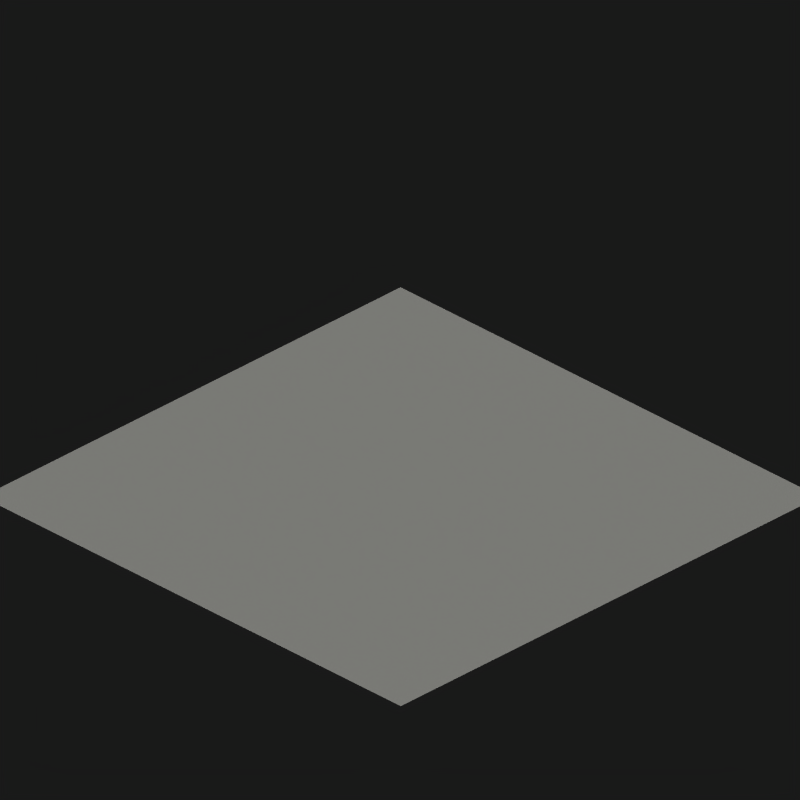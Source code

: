 # Source: snowtiles-BLENDER_v263a.blend  (saved by Blender 2.63.0; exported with 4.5.12 LTS)
import bpy
from mathutils import Matrix  # noqa: F401  (used for matrix-valued properties, if any)

bpy.ops.wm.read_factory_settings(use_empty=True)
scene = bpy.context.scene
scene.name = 'Scene'

# ---- collections
col_collection_1 = bpy.data.collections.new('Collection 1'); scene.collection.children.link(col_collection_1)
col_collection_2 = bpy.data.collections.new('Collection 2'); scene.collection.children.link(col_collection_2)
col_collection_3 = bpy.data.collections.new('Collection 3'); scene.collection.children.link(col_collection_3)
col_collection_3.hide_render = True
col_collection_3.hide_viewport = True
col_collection_4 = bpy.data.collections.new('Collection 4'); scene.collection.children.link(col_collection_4)
col_collection_4.hide_render = True
col_collection_4.hide_viewport = True
col_collection_6 = bpy.data.collections.new('Collection 6'); scene.collection.children.link(col_collection_6)
col_collection_6.hide_render = True
col_collection_6.hide_viewport = True
col_collection_7 = bpy.data.collections.new('Collection 7'); scene.collection.children.link(col_collection_7)
col_collection_7.hide_render = True
col_collection_7.hide_viewport = True
col_collection_8 = bpy.data.collections.new('Collection 8'); scene.collection.children.link(col_collection_8)
col_collection_8.hide_render = True
col_collection_8.hide_viewport = True
col_collection_10 = bpy.data.collections.new('Collection 10'); scene.collection.children.link(col_collection_10)
col_collection_10.hide_render = True
col_collection_10.hide_viewport = True
col_collection_11 = bpy.data.collections.new('Collection 11'); scene.collection.children.link(col_collection_11)
col_collection_11.hide_render = True
col_collection_11.hide_viewport = True
col_collection_12 = bpy.data.collections.new('Collection 12'); scene.collection.children.link(col_collection_12)
col_collection_12.hide_render = True
col_collection_12.hide_viewport = True
col_collection_13 = bpy.data.collections.new('Collection 13'); scene.collection.children.link(col_collection_13)
col_collection_13.hide_render = True
col_collection_13.hide_viewport = True
col_collection_14 = bpy.data.collections.new('Collection 14'); scene.collection.children.link(col_collection_14)
col_collection_14.hide_render = True
col_collection_14.hide_viewport = True
col_collection_15 = bpy.data.collections.new('Collection 15'); scene.collection.children.link(col_collection_15)
col_collection_15.hide_render = True
col_collection_15.hide_viewport = True
col_collection_16 = bpy.data.collections.new('Collection 16'); scene.collection.children.link(col_collection_16)
col_collection_16.hide_render = True
col_collection_16.hide_viewport = True
col_collection_17 = bpy.data.collections.new('Collection 17'); scene.collection.children.link(col_collection_17)
col_collection_17.hide_render = True
col_collection_17.hide_viewport = True
col_collection_20 = bpy.data.collections.new('Collection 20'); scene.collection.children.link(col_collection_20)
col_collection_20.hide_render = True
col_collection_20.hide_viewport = True

# ---- materials (node trees are filled in below, after node groups)
mat_snow = bpy.data.materials.new('snow')
mat_snow.alpha_threshold = 0.0
mat_snow.preview_render_type = 'FLAT'
mat_snow.diffuse_color = (1.0, 1.0, 1.0, 1.0)
mat_snow.roughness = 0.5
mat_snow.line_color = (0.0, 0.0, 0.0, 1.0)
mat_deepwater = bpy.data.materials.new('deepwater')
mat_deepwater.alpha_threshold = 0.0
mat_deepwater.preview_render_type = 'FLAT'
mat_deepwater.diffuse_color = (0.16, 0.36, 0.5, 1.0)
mat_deepwater.roughness = 0.5
mat_deepwater.specular_intensity = 1.0
mat_deepwater.line_color = (0.0, 0.0, 0.0, 1.0)
mat_sandtras2 = bpy.data.materials.new('sandtras2')
mat_sandtras2.alpha_threshold = 0.0
mat_sandtras2.diffuse_color = (0.847, 0.788, 0.655, 1.0)
mat_sandtras2.roughness = 0.5
mat_sandtras2.line_color = (0.0, 0.0, 0.0, 1.0)
mat_grass_001 = bpy.data.materials.new('Grass.001')
mat_grass_001.alpha_threshold = 0.0
mat_grass_001.preview_render_type = 'HAIR'
mat_grass_001.diffuse_color = (0.1105, 0.2575, 0.1449, 1.0)
mat_grass_001.roughness = 0.5
mat_sandtrans = bpy.data.materials.new('sandtrans')
mat_sandtrans.alpha_threshold = 0.0
mat_sandtrans.diffuse_color = (0.847, 0.788, 0.655, 1.0)
mat_sandtrans.roughness = 0.5
mat_sandtrans.line_color = (0.0, 0.0, 0.0, 1.0)
mat_sandtrans3 = bpy.data.materials.new('sandtrans3')
mat_sandtrans3.alpha_threshold = 0.0
mat_sandtrans3.preview_render_type = 'FLAT'
mat_sandtrans3.diffuse_color = (0.847, 0.788, 0.655, 1.0)
mat_sandtrans3.roughness = 0.5
mat_sandtrans3.line_color = (0.0, 0.0, 0.0, 1.0)
mat_mud = bpy.data.materials.new('Mud')
mat_mud.alpha_threshold = 0.0
mat_mud.diffuse_color = (0.444, 0.2953, 0.2221, 1.0)
mat_mud.roughness = 0.5
mat_mud.specular_intensity = 0.0
mat_mud.line_color = (0.0, 0.0, 0.0, 1.0)
mat_shallowwater = bpy.data.materials.new('shallowwater')
mat_shallowwater.alpha_threshold = 0.0
mat_shallowwater.preview_render_type = 'FLAT'
mat_shallowwater.diffuse_color = (0.3, 0.5, 0.6, 1.0)
mat_shallowwater.roughness = 0.5
mat_shallowwater.line_color = (0.0, 0.0, 0.0, 1.0)
mat_shallowwatertrans = bpy.data.materials.new('shallowwaterTrans')
mat_shallowwatertrans.alpha_threshold = 0.0
mat_shallowwatertrans.preview_render_type = 'FLAT'
mat_shallowwatertrans.diffuse_color = (0.3, 0.5, 0.6, 1.0)
mat_shallowwatertrans.roughness = 0.5
mat_shallowwatertrans.line_color = (0.0, 0.0, 0.0, 1.0)
mat_shallowwatertrans_005 = bpy.data.materials.new('shallowwaterTrans.005')
mat_shallowwatertrans_005.alpha_threshold = 0.0
mat_shallowwatertrans_005.preview_render_type = 'FLAT'
mat_shallowwatertrans_005.diffuse_color = (0.3, 0.5, 0.6, 1.0)
mat_shallowwatertrans_005.roughness = 0.5
mat_shallowwatertrans_005.line_color = (0.0, 0.0, 0.0, 1.0)
mat_shallowwatertrans_004 = bpy.data.materials.new('shallowwaterTrans.004')
mat_shallowwatertrans_004.alpha_threshold = 0.0
mat_shallowwatertrans_004.preview_render_type = 'FLAT'
mat_shallowwatertrans_004.diffuse_color = (0.3, 0.5, 0.6, 1.0)
mat_shallowwatertrans_004.roughness = 0.5
mat_shallowwatertrans_004.line_color = (0.0, 0.0, 0.0, 1.0)
mat_snow_001 = bpy.data.materials.new('snow.001')
mat_snow_001.alpha_threshold = 0.0
mat_snow_001.diffuse_color = (1.0, 1.0, 1.0, 1.0)
mat_snow_001.roughness = 0.5
mat_snow_001.line_color = (0.0, 0.0, 0.0, 1.0)
mat_snow_shallow1 = bpy.data.materials.new('snow-shallow1')
mat_snow_shallow1.alpha_threshold = 0.0
mat_snow_shallow1.roughness = 0.5
mat_snow_shallow1.line_color = (0.0, 0.0, 0.0, 1.0)
mat_shallow_out = bpy.data.materials.new('shallow out')
mat_shallow_out.alpha_threshold = 0.0
mat_shallow_out.preview_render_type = 'FLAT'
mat_shallow_out.roughness = 0.5
mat_shallow_out.line_color = (0.0, 0.0, 0.0, 1.0)
mat_shallow_straight = bpy.data.materials.new('shallow straight')
mat_shallow_straight.alpha_threshold = 0.0
mat_shallow_straight.preview_render_type = 'FLAT'
mat_shallow_straight.roughness = 0.5
mat_shallow_straight.line_color = (0.0, 0.0, 0.0, 1.0)
mat_texture_test = bpy.data.materials.new('texture test')
mat_texture_test.alpha_threshold = 0.0
mat_texture_test.preview_render_type = 'FLAT'
mat_texture_test.roughness = 0.5
mat_texture_test.line_color = (0.0, 0.0, 0.0, 1.0)
mat_shallow_in = bpy.data.materials.new('shallow in')
mat_shallow_in.alpha_threshold = 0.0
mat_shallow_in.preview_render_type = 'FLAT'
mat_shallow_in.roughness = 0.5
mat_shallow_in.line_color = (0.0, 0.0, 0.0, 1.0)
mat_shallow_out_001 = bpy.data.materials.new('shallow out.001')
mat_shallow_out_001.alpha_threshold = 0.0
mat_shallow_out_001.preview_render_type = 'FLAT'
mat_shallow_out_001.roughness = 0.5
mat_shallow_out_001.line_color = (0.0, 0.0, 0.0, 1.0)
mat_ice = bpy.data.materials.new('ice')
mat_ice.alpha_threshold = 0.0
mat_ice.diffuse_color = (0.712, 0.8, 0.7794, 1.0)
mat_ice.roughness = 0.5
mat_ice.line_color = (0.0, 0.0, 0.0, 0.661)

# ---- material node trees
mat_sandtras2.use_nodes = True; mat_sandtras2.node_tree.nodes.clear()
_N = mat_sandtras2.node_tree.nodes; _L = mat_sandtras2.node_tree.links
n0 = _N.new('NodeUndefined'); n0.name = 'Output'; n0.location = (578, 174)
n0.inputs[1].default_value = 1.0
n1 = _N.new('ShaderNodeMix'); n1.name = 'Mix'; n1.location = (422, 174)
n1.width = 100
n1.data_type = 'RGBA'
n2 = _N.new('NodeUndefined'); n2.name = 'Material.001'; n2.location = (214, -142)
n2.inputs[0].default_value = (0.444, 0.2953, 0.2221, 1.0)
n2.inputs[1].default_value = (1.0, 1.0, 1.0, 1.0)
n2.inputs[2].default_value = 0.6783
n2.inputs[3].default_value = (0.0, 0.0, 0.0)
n3 = _N.new('NodeUndefined'); n3.name = 'Material'; n3.location = (25, 86)
n3.inputs[0].default_value = (0.847, 0.788, 0.655, 1.0)
n3.inputs[1].default_value = (1.0, 1.0, 1.0, 1.0)
n3.inputs[2].default_value = 0.8
n3.inputs[3].default_value = (0.0, 0.0, 0.0)
n4 = _N.new('NodeUndefined'); n4.name = 'Texture'; n4.location = (25, 431)
n4.inputs[0].default_value = (0.0, 0.0, 0.0)
_L.new(n1.outputs[2], n0.inputs[0])
_L.new(n3.outputs[0], n1.inputs[6])
_L.new(n2.outputs[0], n1.inputs[7])
_L.new(n4.outputs[0], n1.inputs[0])
mat_sandtrans.use_nodes = True; mat_sandtrans.node_tree.nodes.clear()
_N = mat_sandtrans.node_tree.nodes; _L = mat_sandtrans.node_tree.links
n0 = _N.new('NodeUndefined'); n0.name = 'Material'; n0.location = (10, 300)
n0.inputs[0].default_value = (0.847, 0.788, 0.655, 1.0)
n0.inputs[1].default_value = (1.0, 1.0, 1.0, 1.0)
n0.inputs[2].default_value = 0.8
n0.inputs[3].default_value = (0.0, 0.0, 0.0)
n1 = _N.new('NodeUndefined'); n1.name = 'Material.001'; n1.location = (144, -62)
n1.inputs[0].default_value = (0.444, 0.2953, 0.2221, 1.0)
n1.inputs[1].default_value = (1.0, 1.0, 1.0, 1.0)
n1.inputs[2].default_value = 0.6783
n1.inputs[3].default_value = (0.0, 0.0, 0.0)
n2 = _N.new('NodeUndefined'); n2.name = 'Output'; n2.location = (506, 122)
n2.inputs[1].default_value = 1.0
n3 = _N.new('ShaderNodeMix'); n3.name = 'Mix'; n3.location = (338, 109)
n3.width = 100
n3.data_type = 'RGBA'
n4 = _N.new('ShaderNodeMapping'); n4.name = 'Mapping'; n4.location = (204, 488)
n4.inputs[3].default_value = (10.0, 1.0, 1.0)
n5 = _N.new('NodeUndefined'); n5.name = 'Texture'; n5.location = (19, 504)
n5.inputs[0].default_value = (0.0, 0.0, 0.0)
_L.new(n3.outputs[2], n2.inputs[0])
_L.new(n0.outputs[0], n3.inputs[7])
_L.new(n1.outputs[0], n3.inputs[6])
_L.new(n5.outputs[0], n4.inputs[0])
_L.new(n4.outputs[0], n3.inputs[0])
mat_sandtrans3.use_nodes = True; mat_sandtrans3.node_tree.nodes.clear()
_N = mat_sandtrans3.node_tree.nodes; _L = mat_sandtrans3.node_tree.links
n0 = _N.new('NodeUndefined'); n0.name = 'Material.001'; n0.location = (181, -19)
n0.inputs[0].default_value = (0.444, 0.2953, 0.2221, 1.0)
n0.inputs[1].default_value = (1.0, 1.0, 1.0, 1.0)
n0.inputs[2].default_value = 0.6783
n0.inputs[3].default_value = (0.0, 0.0, 0.0)
n1 = _N.new('NodeUndefined'); n1.name = 'Material'; n1.location = (9, 139)
n1.inputs[0].default_value = (0.847, 0.788, 0.655, 1.0)
n1.inputs[1].default_value = (1.0, 1.0, 1.0, 1.0)
n1.inputs[2].default_value = 0.8
n1.inputs[3].default_value = (0.0, 0.0, 0.0)
n2 = _N.new('ShaderNodeMix'); n2.name = 'Mix'; n2.location = (304, 186)
n2.width = 100
n2.data_type = 'RGBA'
n3 = _N.new('NodeUndefined'); n3.name = 'Output'; n3.location = (523, 97)
n3.inputs[1].default_value = 1.0
n4 = _N.new('ShaderNodeMapping'); n4.name = 'Mapping'; n4.location = (10, 431)
n4.inputs[3].default_value = (2.0, 1.0, 1.0)
n5 = _N.new('NodeUndefined'); n5.name = 'Texture'; n5.location = (-146, 424)
n5.inputs[0].default_value = (0.0, 0.0, 0.0)
_L.new(n0.outputs[0], n2.inputs[7])
_L.new(n1.outputs[0], n2.inputs[6])
_L.new(n5.outputs[0], n4.inputs[0])
_L.new(n2.outputs[2], n3.inputs[0])
_L.new(n4.outputs[0], n2.inputs[0])
mat_shallowwatertrans.use_nodes = True; mat_shallowwatertrans.node_tree.nodes.clear()
_N = mat_shallowwatertrans.node_tree.nodes; _L = mat_shallowwatertrans.node_tree.links
n0 = _N.new('NodeUndefined'); n0.name = 'Output'; n0.location = (731, 478)
n0.inputs[1].default_value = 1.0
n1 = _N.new('NodeUndefined'); n1.name = 'Material'; n1.location = (178, 288)
n1.inputs[0].default_value = (0.3, 0.5, 0.6, 1.0)
n1.inputs[1].default_value = (1.0, 1.0, 1.0, 1.0)
n1.inputs[2].default_value = 0.8
n1.inputs[3].default_value = (0.0, 0.0, 0.0)
n2 = _N.new('ShaderNodeMix'); n2.name = 'Mix'; n2.location = (573, 399)
n2.width = 100
n2.data_type = 'RGBA'
n3 = _N.new('NodeUndefined'); n3.name = 'Material.001'; n3.location = (376, 201)
n3.inputs[0].default_value = (0.16, 0.36, 0.5, 1.0)
n3.inputs[1].default_value = (1.0, 1.0, 1.0, 1.0)
n3.inputs[2].default_value = 0.8
n3.inputs[3].default_value = (0.0, 0.0, 0.0)
n4 = _N.new('NodeUndefined'); n4.name = 'Texture'; n4.location = (157, 634)
n4.inputs[0].default_value = (0.0, 0.0, 0.0)
_L.new(n1.outputs[0], n2.inputs[6])
_L.new(n3.outputs[0], n2.inputs[7])
_L.new(n2.outputs[2], n0.inputs[0])
_L.new(n4.outputs[0], n2.inputs[0])
mat_shallowwatertrans_005.use_nodes = True; mat_shallowwatertrans_005.node_tree.nodes.clear()
_N = mat_shallowwatertrans_005.node_tree.nodes; _L = mat_shallowwatertrans_005.node_tree.links
n0 = _N.new('ShaderNodeMix'); n0.name = 'Mix'; n0.location = (573, 399)
n0.width = 100
n0.data_type = 'RGBA'
n1 = _N.new('NodeUndefined'); n1.name = 'Texture'; n1.location = (157, 634)
n1.inputs[0].default_value = (0.0, 0.0, 0.0)
n2 = _N.new('NodeUndefined'); n2.name = 'Material'; n2.location = (178, 288)
n2.inputs[0].default_value = (0.3, 0.5, 0.6, 1.0)
n2.inputs[1].default_value = (1.0, 1.0, 1.0, 1.0)
n2.inputs[2].default_value = 0.8
n2.inputs[3].default_value = (0.0, 0.0, 0.0)
n3 = _N.new('NodeUndefined'); n3.name = 'Material.001'; n3.location = (376, 201)
n3.inputs[0].default_value = (0.16, 0.36, 0.5, 1.0)
n3.inputs[1].default_value = (1.0, 1.0, 1.0, 1.0)
n3.inputs[2].default_value = 0.8
n3.inputs[3].default_value = (0.0, 0.0, 0.0)
n4 = _N.new('NodeUndefined'); n4.name = 'Output'; n4.location = (753, 405)
n4.inputs[1].default_value = 1.0
_L.new(n0.outputs[2], n4.inputs[0])
_L.new(n1.outputs[0], n0.inputs[0])
_L.new(n2.outputs[0], n0.inputs[7])
_L.new(n3.outputs[0], n0.inputs[6])
mat_shallowwatertrans_004.use_nodes = True; mat_shallowwatertrans_004.node_tree.nodes.clear()
_N = mat_shallowwatertrans_004.node_tree.nodes; _L = mat_shallowwatertrans_004.node_tree.links
n0 = _N.new('NodeUndefined'); n0.name = 'Material'; n0.location = (178, 288)
n0.inputs[0].default_value = (0.3, 0.5, 0.6, 1.0)
n0.inputs[1].default_value = (1.0, 1.0, 1.0, 1.0)
n0.inputs[2].default_value = 0.8
n0.inputs[3].default_value = (0.0, 0.0, 0.0)
n1 = _N.new('NodeUndefined'); n1.name = 'Output'; n1.location = (731, 478)
n1.inputs[1].default_value = 1.0
n2 = _N.new('ShaderNodeMix'); n2.name = 'Mix'; n2.location = (462, 537)
n2.width = 100
n2.data_type = 'RGBA'
n3 = _N.new('NodeUndefined'); n3.name = 'Texture'; n3.location = (160, 711)
n3.inputs[0].default_value = (0.0, 0.0, 0.0)
n4 = _N.new('NodeUndefined'); n4.name = 'Material.001'; n4.location = (376, 201)
n4.inputs[0].default_value = (0.16, 0.36, 0.5, 1.0)
n4.inputs[1].default_value = (1.0, 1.0, 1.0, 1.0)
n4.inputs[2].default_value = 0.8
n4.inputs[3].default_value = (0.0, 0.0, 0.0)
_L.new(n4.outputs[0], n2.inputs[7])
_L.new(n0.outputs[0], n2.inputs[6])
_L.new(n3.outputs[0], n2.inputs[0])
_L.new(n2.outputs[2], n1.inputs[0])
mat_snow_shallow1.use_nodes = True; mat_snow_shallow1.node_tree.nodes.clear()
_N = mat_snow_shallow1.node_tree.nodes; _L = mat_snow_shallow1.node_tree.links
n0 = _N.new('NodeUndefined'); n0.name = 'Output'; n0.location = (535, 168)
n0.inputs[1].default_value = 1.0
n1 = _N.new('NodeUndefined'); n1.name = 'Material'; n1.location = (26, 383)
n1.inputs[0].default_value = (1.0, 1.0, 1.0, 1.0)
n1.inputs[1].default_value = (1.0, 1.0, 1.0, 1.0)
n1.inputs[2].default_value = 0.8
n1.inputs[3].default_value = (0.0, 0.0, 0.0)
n2 = _N.new('NodeUndefined'); n2.name = 'Material.001'; n2.location = (-123, 381)
n2.inputs[0].default_value = (0.3, 0.5, 0.6, 1.0)
n2.inputs[1].default_value = (1.0, 1.0, 1.0, 1.0)
n2.inputs[2].default_value = 0.8
n2.inputs[3].default_value = (0.0, 0.0, 0.0)
n3 = _N.new('ShaderNodeMix'); n3.name = 'Mix'; n3.location = (297, 58)
n3.width = 100
n3.data_type = 'RGBA'
n4 = _N.new('NodeUndefined'); n4.name = 'Texture'; n4.location = (-229, -50)
n4.inputs[0].default_value = (0.0, 0.0, 0.0)
_L.new(n3.outputs[2], n0.inputs[0])
_L.new(n2.outputs[0], n3.inputs[6])
_L.new(n1.outputs[0], n3.inputs[7])
_L.new(n4.outputs[0], n3.inputs[0])
mat_shallow_out.use_nodes = True; mat_shallow_out.node_tree.nodes.clear()
_N = mat_shallow_out.node_tree.nodes; _L = mat_shallow_out.node_tree.links
n0 = _N.new('NodeUndefined'); n0.name = 'Output'; n0.location = (300, 300)
n0.inputs[1].default_value = 1.0
n1 = _N.new('NodeUndefined'); n1.name = 'Material.001'; n1.location = (-641, 92)
n1.inputs[0].default_value = (0.3, 0.5, 0.6, 1.0)
n1.inputs[1].default_value = (1.0, 1.0, 1.0, 1.0)
n1.inputs[2].default_value = 0.8
n1.inputs[3].default_value = (0.0, 0.0, 0.0)
n2 = _N.new('ShaderNodeMix'); n2.name = 'Mix'; n2.location = (-157, 293)
n2.width = 100
n2.data_type = 'RGBA'
n3 = _N.new('NodeUndefined'); n3.name = 'Material'; n3.location = (-474, 66)
n3.inputs[0].default_value = (1.0, 1.0, 1.0, 1.0)
n3.inputs[1].default_value = (1.0, 1.0, 1.0, 1.0)
n3.inputs[2].default_value = 0.8
n3.inputs[3].default_value = (0.0, 0.0, 0.0)
n4 = _N.new('NodeUndefined'); n4.name = 'Texture'; n4.location = (-581, 483)
n4.inputs[0].default_value = (0.0, 0.0, 0.0)
_L.new(n2.outputs[2], n0.inputs[0])
_L.new(n4.outputs[0], n2.inputs[0])
_L.new(n1.outputs[0], n2.inputs[6])
_L.new(n3.outputs[0], n2.inputs[7])
mat_shallow_straight.use_nodes = True; mat_shallow_straight.node_tree.nodes.clear()
_N = mat_shallow_straight.node_tree.nodes; _L = mat_shallow_straight.node_tree.links
n0 = _N.new('NodeUndefined'); n0.name = 'Material.001'; n0.location = (-641, 92)
n0.inputs[0].default_value = (0.3, 0.5, 0.6, 1.0)
n0.inputs[1].default_value = (1.0, 1.0, 1.0, 1.0)
n0.inputs[2].default_value = 0.8
n0.inputs[3].default_value = (0.0, 0.0, 0.0)
n1 = _N.new('NodeUndefined'); n1.name = 'Material'; n1.location = (-461, 93)
n1.inputs[0].default_value = (1.0, 1.0, 1.0, 1.0)
n1.inputs[1].default_value = (1.0, 1.0, 1.0, 1.0)
n1.inputs[2].default_value = 0.8
n1.inputs[3].default_value = (0.0, 0.0, 0.0)
n2 = _N.new('NodeUndefined'); n2.name = 'Texture'; n2.location = (-581, 479)
n2.inputs[0].default_value = (0.0, 0.0, 0.0)
n3 = _N.new('ShaderNodeMix'); n3.name = 'Mix'; n3.location = (-308, 320)
n3.width = 100
n3.data_type = 'RGBA'
n4 = _N.new('NodeUndefined'); n4.name = 'Output'; n4.location = (-123, 310)
n4.inputs[1].default_value = 1.0
_L.new(n0.outputs[0], n3.inputs[6])
_L.new(n3.outputs[2], n4.inputs[0])
_L.new(n2.outputs[0], n3.inputs[0])
_L.new(n1.outputs[0], n3.inputs[7])
mat_shallow_in.use_nodes = True; mat_shallow_in.node_tree.nodes.clear()
_N = mat_shallow_in.node_tree.nodes; _L = mat_shallow_in.node_tree.links
n0 = _N.new('NodeUndefined'); n0.name = 'Output'; n0.location = (300, 300)
n0.inputs[1].default_value = 1.0
n1 = _N.new('NodeUndefined'); n1.name = 'Material.001'; n1.location = (-641, 92)
n1.inputs[0].default_value = (0.3, 0.5, 0.6, 1.0)
n1.inputs[1].default_value = (1.0, 1.0, 1.0, 1.0)
n1.inputs[2].default_value = 0.8
n1.inputs[3].default_value = (0.0, 0.0, 0.0)
n2 = _N.new('NodeUndefined'); n2.name = 'Texture'; n2.location = (-581, 479)
n2.inputs[0].default_value = (0.0, 0.0, 0.0)
n3 = _N.new('ShaderNodeMix'); n3.name = 'Mix'; n3.location = (-144, 320)
n3.width = 100
n3.data_type = 'RGBA'
n4 = _N.new('NodeUndefined'); n4.name = 'Material'; n4.location = (-461, 93)
n4.inputs[0].default_value = (1.0, 1.0, 1.0, 1.0)
n4.inputs[1].default_value = (1.0, 1.0, 1.0, 1.0)
n4.inputs[2].default_value = 0.8
n4.inputs[3].default_value = (0.0, 0.0, 0.0)
_L.new(n1.outputs[0], n3.inputs[6])
_L.new(n3.outputs[2], n0.inputs[0])
_L.new(n2.outputs[0], n3.inputs[0])
_L.new(n4.outputs[0], n3.inputs[7])
mat_shallow_out_001.use_nodes = True; mat_shallow_out_001.node_tree.nodes.clear()
_N = mat_shallow_out_001.node_tree.nodes; _L = mat_shallow_out_001.node_tree.links
n0 = _N.new('NodeUndefined'); n0.name = 'Output'; n0.location = (300, 300)
n0.inputs[1].default_value = 1.0
n1 = _N.new('NodeUndefined'); n1.name = 'Material'; n1.location = (-461, 93)
n1.inputs[0].default_value = (1.0, 1.0, 1.0, 1.0)
n1.inputs[1].default_value = (1.0, 1.0, 1.0, 1.0)
n1.inputs[2].default_value = 0.8
n1.inputs[3].default_value = (0.0, 0.0, 0.0)
n2 = _N.new('NodeUndefined'); n2.name = 'Texture'; n2.location = (-581, 479)
n2.inputs[0].default_value = (0.0, 0.0, 0.0)
n3 = _N.new('NodeUndefined'); n3.name = 'Material.001'; n3.location = (-641, 92)
n3.inputs[0].default_value = (0.3, 0.5, 0.6, 1.0)
n3.inputs[1].default_value = (1.0, 1.0, 1.0, 1.0)
n3.inputs[2].default_value = 0.8
n3.inputs[3].default_value = (0.0, 0.0, 0.0)
n4 = _N.new('ShaderNodeMix'); n4.name = 'Mix'; n4.location = (-144, 320)
n4.width = 100
n4.data_type = 'RGBA'
_L.new(n4.outputs[2], n0.inputs[0])
_L.new(n2.outputs[0], n4.inputs[0])
_L.new(n1.outputs[0], n4.inputs[7])
_L.new(n3.outputs[0], n4.inputs[6])

# ---- world
world_world = bpy.data.worlds.new('World'); scene.world = world_world
world_world.color = (0.1, 0.1, 0.1)
world_world.use_sun_shadow = False
world_world.sun_shadow_jitter_overblur = 0.0
world_world.cycles.sampling_method = 'MANUAL'
world_world.cycles.sample_map_resolution = 256
world_world.light_settings.ao_factor = 0.5413

# ---- cameras
cam_camera_001 = bpy.data.cameras.new('Camera.001')
cam_camera_001.type = 'ORTHO'
cam_camera_001.passepartout_alpha = 0.3687
cam_camera_001.clip_end = 100.0
cam_camera_001.lens = 35.0
cam_camera_001.sensor_width = 32.0
cam_camera_001.sensor_height = 18.0
cam_camera_001.ortho_scale = 2.7
cam_camera_001.display_size = 2.0
cam_camera_001.shift_y = 0.25
cam_camera_001.show_safe_areas = True
cam_camera_001.show_name = True
cam_camera_001.dof.focus_distance = 0.0
cam_camera_001.dof.aperture_fstop = 128.0

# ---- lights
light_sun = bpy.data.lights.new('sun', 'SUN')
light_sun.color = (0.9976, 1.0, 0.9571)
light_sun.transmission_factor = 0.0
light_sun.angle = 1.571
light_sun.energy = 1.3
light_sun.shadow_buffer_clip_start = 0.5
light_sun.shadow_soft_size = 1.0
light_sun.shadow_cascade_max_distance = 1000.0
light_sun.cycles.use_multiple_importance_sampling = False
light_ambient = bpy.data.lights.new('ambient', 'SUN')
light_ambient.transmission_factor = 0.0
light_ambient.use_shadow = False
light_ambient.angle = 1.571
light_ambient.energy = 0.2
light_ambient.shadow_buffer_clip_start = 0.5
light_ambient.shadow_soft_size = 1.0
light_ambient.shadow_cascade_max_distance = 1000.0
light_ambient.cycles.use_multiple_importance_sampling = False

# ---- meshes
me_plane_052 = bpy.data.meshes.new('Plane.052')
me_plane_052.from_pydata([(1.0, -1.0, 0.0), (-1.0, -1.0, 0.0), (-1.0, 1.0, 0.0), (1.0, 1.0, 0.0)], [], [(0, 3, 2, 1)])
me_plane_052.polygons.foreach_set('use_smooth', [True] * 1)
me_plane_052.materials.append(mat_snow)
me_plane_052.use_remesh_preserve_volume = False
me_plane_052.use_remesh_preserve_attributes = False
me_plane_052.use_mirror_vertex_groups = False
me_plane_052.update()
me_plane_024 = bpy.data.meshes.new('Plane.024')
me_plane_024.from_pydata([(1.0, -1.0, 0.0), (-1.0, -1.0, 0.0), (-1.0, 1.0, 0.0), (1.0, 1.0, 0.0)], [], [(0, 3, 2, 1)])
me_plane_024.polygons.foreach_set('use_smooth', [True] * 1)
me_plane_024.materials.append(mat_snow)
me_plane_024.use_remesh_preserve_volume = False
me_plane_024.use_remesh_preserve_attributes = False
me_plane_024.use_mirror_vertex_groups = False
me_plane_024.update()
me_plane_034 = bpy.data.meshes.new('Plane.034')
me_plane_034.from_pydata([(8.345e-07, -1.0, 0.0), (-1.0, -1.0, 0.0), (-1.0, 1.0, 0.0), (-8.941e-07, 1.0, 0.0), (1.0, -1.0, 0.0), (1.0, 1.0, 0.0)], [], [(0, 3, 2, 1), (4, 5, 3, 0)])
me_plane_034.polygons.foreach_set('use_smooth', [True] * 2)
me_plane_034.materials.append(mat_deepwater)
me_plane_034.use_remesh_preserve_volume = False
me_plane_034.use_remesh_preserve_attributes = False
me_plane_034.use_mirror_vertex_groups = False
me_plane_034.update()
me_plane_007 = bpy.data.meshes.new('Plane.007')
me_plane_007.from_pydata([(-1.0, 0.3333, 0.0), (-1.0, 1.0, 0.0), (1.0, 1.0, 0.0), (1.0, 0.3333, 0.0), (-0.67, 0.5621, -1.346e-09), (-1.0, 7.917e-07, -0.1341), (1.0, -7.898e-07, -0.1341), (-0.3337, 0.4601, -7.78e-10), (0.1497, 0.6739, -1.257e-09), (0.6731, 0.4354, -9.276e-10), (-0.6371, -0.08213, -0.1341), (-0.4507, 0.0552, -0.1341), (-0.1515, 0.04048, -0.1341), (0.06922, 0.2072, -0.1341), (0.442, 0.09934, -0.1341), (0.7313, -0.06203, -0.1341), (1.0, -1.0, -0.2067), (-1.0, -1.0, -0.2067), (-0.6371, -1.0, -0.2067), (-0.4507, -1.0, -0.2067), (-0.1515, -1.0, -0.2067), (0.06922, -1.0, -0.2067), (0.442, -1.0, -0.2067), (0.7313, -1.0, -0.2067), (0.1095, 0.4406, -0.0719), (0.5576, 0.2674, -0.0719), (-0.6535, 0.24, -0.0719), (-1.0, 0.1877, -0.07545), (0.7022, 0.1867, -0.0719), (-0.5603, 0.3086, -0.0719), (1.0, 0.1667, -0.0719), (-0.3922, 0.2576, -0.0719), (-0.2426, 0.2503, -0.0719)], [], [(0, 4, 1), (17, 18, 10, 5), (26, 27, 5, 10), (26, 10, 11, 29), (29, 11, 31), (31, 11, 12, 32), (32, 12, 13, 24), (24, 13, 14, 25), (6, 30, 28, 15), (25, 14, 15, 28), (21, 22, 14, 13), (6, 15, 23, 16), (18, 19, 11, 10), (20, 21, 13, 12), (22, 23, 15, 14), (19, 20, 12, 11), (7, 31, 32), (7, 32, 24, 8), (8, 24, 25, 9), (9, 25, 28), (2, 9, 3), (2, 8, 9), (1, 4, 7), (1, 7, 8), (1, 8, 2), (4, 29, 31, 7), (30, 3, 9, 28), (4, 0, 27, 26), (4, 26, 29)])
me_plane_007.polygons.foreach_set('use_smooth', [True] * 29)
me_plane_007.materials.append(mat_snow)
me_plane_007.use_remesh_preserve_volume = False
me_plane_007.use_remesh_preserve_attributes = False
me_plane_007.use_mirror_vertex_groups = False
me_plane_007.update()
me_plane_009 = bpy.data.meshes.new('Plane.009')
me_plane_009.from_pydata([(0.75, 0.25, 0.0), (0.75, 0.75, 0.0), (0.4404, 0.3758, 0.0), (-1.543e-07, 0.75, -0.1006), (0.75, 0.1408, -0.05659), (0.5287, 0.1468, -0.05345), (0.3143, 0.239, -0.05038), (0.2682, 0.4234, -0.05038), (0.1138, 0.6286, -0.05038), (0.25, 0.75, 0.0), (0.1408, 0.75, -0.05659), (0.75, -0.75, -0.155), (8.382e-09, -0.75, -0.155), (-0.75, -0.75, -0.155), (-0.75, -9.823e-09, -0.155), (-0.75, 0.75, -0.155), (-0.09222, 0.509, -0.08747), (0.04917, 0.1913, -0.08747), (0.09138, 0.02245, -0.08747), (0.4175, -0.06197, -0.08747), (0.75, 3.353e-08, -0.1006)], [], [(0, 1, 2), (8, 10, 3, 16), (18, 17, 13), (17, 16, 14, 13), (16, 3, 15, 14), (8, 9, 10), (7, 9, 8), (19, 18, 13, 12), (20, 19, 12, 11), (7, 8, 16, 17), (5, 6, 18, 19), (6, 7, 17, 18), (4, 5, 19, 20), (1, 9, 2), (7, 2, 9), (6, 2, 7), (5, 2, 6), (0, 2, 5, 4)])
me_plane_009.polygons.foreach_set('use_smooth', [True] * 18)
me_plane_009.materials.append(mat_snow)
me_plane_009.use_remesh_preserve_volume = False
me_plane_009.use_remesh_preserve_attributes = False
me_plane_009.use_mirror_vertex_groups = False
me_plane_009.update()
me_plane_043 = bpy.data.meshes.new('Plane.043')
me_plane_043.from_pydata([(1.0, -1.0, 0.0), (1.0, 1.0, 0.0), (-1.0, 1.0, 0.0), (-1.0, 7.917e-07, -0.1341), (-1.0, 0.3333, 0.0), (-0.4866, 0.3981, 4.678e-10), (0.3333, -1.0, 0.0), (0.05918, -0.7012, 2.555e-10), (-0.2957, -0.03674, 4.547e-10), (0.1131, -0.3333, 1.414e-10), (-1.0, 0.1877, -0.07545), (0.1877, -1.0, -0.07545), (-0.6273, 0.1286, -0.07948), (-0.4336, -0.205, -0.06575), (-0.164, -0.4757, -0.07185), (-0.07338, -0.8484, -0.09269), (-1.0, -1.0, -0.2067), (-0.2394, -0.8443, -0.156), (-6.268e-07, -1.0, -0.1341), (-0.3458, -0.5898, -0.1658), (-0.6017, -0.3843, -0.166), (-0.7446, -0.09021, -0.1547)], [], [(16, 20, 21), (16, 21, 3), (16, 19, 20), (16, 17, 19), (3, 21, 12, 10), (18, 17, 16), (6, 7, 15, 11), (7, 9, 14, 15), (8, 13, 14, 9), (5, 12, 13, 8), (4, 10, 12, 5), (19, 17, 15, 14), (20, 19, 14, 13), (21, 20, 13, 12), (11, 15, 17, 18), (9, 0, 1), (7, 0, 9), (5, 1, 2), (5, 2, 4), (6, 0, 7), (9, 1, 8), (1, 5, 8)])
me_plane_043.polygons.foreach_set('use_smooth', [True] * 22)
me_plane_043.materials.append(mat_snow)
me_plane_043.use_remesh_preserve_volume = False
me_plane_043.use_remesh_preserve_attributes = False
me_plane_043.use_mirror_vertex_groups = False
me_plane_043.update()
me_plane_008 = bpy.data.meshes.new('Plane.008')
me_plane_008.from_pydata([(-1.0, 0.3333, 0.0), (-1.0, 1.0, 0.0), (1.0, 1.0, 0.0), (1.0, 0.3333, 0.0), (-0.67, 0.5621, -1.346e-09), (-0.3337, 0.4601, -7.78e-10), (0.1497, 0.6739, -1.257e-09), (0.6731, 0.4354, -9.276e-10)], [], [(0, 4, 1), (2, 7, 3), (2, 6, 7), (1, 4, 5), (1, 5, 6), (1, 6, 2)])
me_plane_008.polygons.foreach_set('use_smooth', [True] * 6)
me_plane_008.materials.append(mat_sandtras2)
me_plane_008.materials.append(mat_grass_001)
me_plane_008.use_remesh_preserve_volume = False
me_plane_008.use_remesh_preserve_attributes = False
me_plane_008.use_mirror_vertex_groups = False
me_plane_008.update()
me_plane_017 = bpy.data.meshes.new('Plane.017')
me_plane_017.from_pydata([(0.75, 0.75, 0.0), (-0.75, 0.75, 0.0), (-0.75, -0.75, 0.0), (-0.25, -0.75, 0.0), (-0.2986, -0.3649, 3.509e-10), (0.75, 0.25, 0.0), (0.5259, 0.04438, 1.917e-10), (0.02756, -0.2218, 3.41e-10), (0.25, 0.08481, 1.061e-10)], [], [(8, 0, 1), (6, 0, 8), (4, 1, 2), (4, 2, 3), (5, 0, 6), (8, 1, 7), (1, 4, 7)])
me_plane_017.materials.append(mat_sandtrans)
me_plane_017.materials.append(mat_grass_001)
me_plane_017.use_remesh_preserve_volume = False
me_plane_017.use_remesh_preserve_attributes = False
me_plane_017.use_mirror_vertex_groups = False
me_plane_017.update()
me_plane_011 = bpy.data.meshes.new('Plane.011')
me_plane_011.from_pydata([(0.75, 0.25, 0.0), (0.75, 0.75, 0.0), (0.25, 0.75, 0.0), (0.4404, 0.3758, 0.0)], [], [(0, 1, 3), (1, 2, 3)])
me_plane_011.polygons.foreach_set('use_smooth', [True] * 2)
me_plane_011.materials.append(mat_sandtrans3)
me_plane_011.materials.append(mat_grass_001)
me_plane_011.use_remesh_preserve_volume = False
me_plane_011.use_remesh_preserve_attributes = False
me_plane_011.use_mirror_vertex_groups = False
me_plane_011.update()
me_plane_001 = bpy.data.meshes.new('Plane.001')
me_plane_001.from_pydata([(1.0, -1.0, 0.0), (-1.0, -1.0, 0.0), (-1.0, 1.0, 0.0), (1.0, 1.0, 0.0)], [], [(0, 3, 2, 1)])
me_plane_001.polygons.foreach_set('use_smooth', [True] * 1)
me_plane_001.materials.append(mat_mud)
me_plane_001.materials.append(mat_grass_001)
me_plane_001.use_remesh_preserve_volume = False
me_plane_001.use_remesh_preserve_attributes = False
me_plane_001.use_mirror_vertex_groups = False
me_plane_001.update()
me_plane_031 = bpy.data.meshes.new('Plane.031')
me_plane_031.from_pydata([(1.0, -1.0, 0.0), (-1.0, -1.0, 0.0), (-1.0, 1.0, 0.0), (1.0, 1.0, 0.0)], [], [(0, 3, 2, 1)])
me_plane_031.polygons.foreach_set('use_smooth', [True] * 1)
me_plane_031.materials.append(mat_shallowwater)
me_plane_031.use_remesh_preserve_volume = False
me_plane_031.use_remesh_preserve_attributes = False
me_plane_031.use_mirror_vertex_groups = False
me_plane_031.update()
me_plane_032 = bpy.data.meshes.new('Plane.032')
me_plane_032.from_pydata([(8.345e-07, -1.0, 0.0), (-1.0, -1.0, 0.0), (-1.0, 1.0, 0.0), (-8.941e-07, 1.0, 0.0), (1.0, -1.0, 0.0), (1.0, 1.0, 0.0)], [], [(0, 3, 2, 1), (4, 5, 3, 0)])
me_plane_032.polygons.foreach_set('use_smooth', [True] * 2)
me_plane_032.materials.append(mat_shallowwatertrans)
me_plane_032.use_remesh_preserve_volume = False
me_plane_032.use_remesh_preserve_attributes = False
me_plane_032.use_mirror_vertex_groups = False
me_plane_032.update()
me_plane_002 = bpy.data.meshes.new('Plane.002')
me_plane_002.from_pydata([(-0.75, -1.0, 0.0), (-1.0, -1.0, 0.0), (-1.0, 1.0, 0.0), (0.2621, 0.7026, 0.0), (1.0, -1.0, 0.0), (1.0, 1.0, 0.0), (-0.3954, 0.3519, 0.0), (1.0, 0.75, 0.0), (-0.7026, -0.2621, 0.0)], [], [(4, 3, 6, 8), (3, 2, 6), (7, 5, 2, 3), (8, 6, 2), (0, 8, 2, 1), (4, 7, 3), (4, 8, 0)])
me_plane_002.polygons.foreach_set('use_smooth', [True] * 7)
_uv = me_plane_002.uv_layers.new(name='UVMap')
_uv.uv.foreach_set('vector', [7.228e-08, 1.0, 0.2108, 0.5135, 0.3987, 0.6137, 0.4865, 0.7892, 0.2108, 0.5135, 1.0, 0.0, 0.3987, 0.6137, 0.0, 0.5, 0.0, 7.228e-08, 1.0, 0.0, 0.2108, 0.5135, 0.4865, 0.7892, 0.3987, 0.6137, 1.0, 0.0, 0.5, 1.0, 0.4865, 0.7892, 1.0, 0.0, 1.0, 1.0, 7.228e-08, 1.0, 0.0, 0.5, 0.2108, 0.5135, 7.228e-08, 1.0, 0.4865, 0.7892, 0.5, 1.0])
me_plane_002.materials.append(mat_shallowwatertrans_005)
me_plane_002.use_remesh_preserve_volume = False
me_plane_002.use_remesh_preserve_attributes = False
me_plane_002.use_mirror_vertex_groups = False
me_plane_002.update()
me_plane_037 = bpy.data.meshes.new('Plane.037')
me_plane_037.from_pydata([(-0.75, -1.0, 0.0), (-1.0, -1.0, 0.0), (-1.0, 1.0, 0.0), (0.2621, 0.7026, 0.0), (1.0, -1.0, 0.0), (1.0, 1.0, 0.0), (-0.3954, 0.3519, 0.0), (1.0, 0.75, 0.0), (-0.7026, -0.2621, 0.0)], [], [(4, 3, 6, 8), (3, 2, 6), (7, 5, 2, 3), (8, 6, 2), (0, 8, 2, 1), (4, 7, 3), (4, 8, 0)])
me_plane_037.polygons.foreach_set('use_smooth', [True] * 7)
_uv = me_plane_037.uv_layers.new(name='UVMap')
_uv.uv.foreach_set('vector', [7.228e-08, 1.0, 0.2108, 0.5135, 0.3987, 0.6137, 0.4865, 0.7892, 0.2108, 0.5135, 1.0, 0.0, 0.3987, 0.6137, 0.0, 0.5, 0.0, 7.228e-08, 1.0, 0.0, 0.2108, 0.5135, 0.4865, 0.7892, 0.3987, 0.6137, 1.0, 0.0, 0.5, 1.0, 0.4865, 0.7892, 1.0, 0.0, 1.0, 1.0, 7.228e-08, 1.0, 0.0, 0.5, 0.2108, 0.5135, 7.228e-08, 1.0, 0.4865, 0.7892, 0.5, 1.0])
me_plane_037.materials.append(mat_shallowwatertrans_004)
me_plane_037.use_remesh_preserve_volume = False
me_plane_037.use_remesh_preserve_attributes = False
me_plane_037.use_mirror_vertex_groups = False
me_plane_037.update()
me_plane_021 = bpy.data.meshes.new('Plane.021')
me_plane_021.from_pydata([(6.557e-07, 0.75, -0.045), (0.1408, 0.75, -0.045), (-0.75, -0.1408, -0.045), (0.09643, 0.4705, -0.045), (-0.1538, 0.3252, -0.045), (-0.3568, 0.123, -0.045), (-0.6363, 0.05503, -0.045), (-0.75, 0.75, -0.045), (-0.6332, 0.1795, -0.045), (-0.75, 5.364e-07, -0.045), (-0.4423, 0.2594, -0.045), (-0.2882, 0.4513, -0.045), (-0.06358, 0.5075, -0.045), (-0.75, -0.75, 0.09998), (0.75, -0.75, 0.09998), (0.75, 0.75, 0.09998), (-0.5259, -0.04438, 1.917e-10), (0.25, 0.75, -6.209e-10), (0.2986, 0.3649, -3.906e-10), (-0.75, -0.25, 1.863e-09), (-0.02756, 0.2218, 4.094e-10), (-0.25, -0.08481, 7.269e-10)], [], [(7, 11, 12), (7, 12, 0), (7, 10, 11), (7, 8, 10), (0, 12, 3, 1), (9, 8, 7), (10, 8, 6, 5), (11, 10, 5, 4), (12, 11, 4, 3), (2, 6, 8, 9), (14, 18, 20), (21, 14, 20), (19, 13, 16), (18, 15, 17), (18, 14, 15), (16, 13, 21), (21, 13, 14), (20, 4, 5, 21), (18, 3, 4, 20), (19, 16, 6, 2), (16, 21, 5, 6), (17, 1, 3, 18)])
me_plane_021.polygons.foreach_set('use_smooth', [True] * 22)
me_plane_021.polygons.foreach_set('material_index', [1, 1, 1, 1, 1, 1, 1, 1, 1, 1, 2, 2, 2, 2, 2, 2, 2, 0, 0, 0, 0, 0])
_uv = me_plane_021.uv_layers.new(name='UVMap')
_uv.uv.foreach_set('vector', [0.0, 1.0, 0.3079, 0.7931, 0.4576, 0.8305, 0.0, 1.0, 0.4576, 0.8305, 0.5, 1.0, 0.0, 1.0, 0.2051, 0.6651, 0.3079, 0.7931, 0.0, 1.0, 0.07786, 0.6119, 0.2051, 0.6651, 0.5, 1.0, 0.4576, 0.8305, 0.5643, 0.8059, 0.5939, 1.0, 0.0, 0.4922, 0.07786, 0.6119, 0.0, 1.0, 0.2051, 0.6651, 0.07786, 0.6119, 0.0758, 0.5289, 0.2621, 0.5742, 0.3079, 0.7931, 0.2051, 0.6651, 0.2621, 0.5742, 0.3975, 0.709, 0.4576, 0.8305, 0.3079, 0.7931, 0.3975, 0.709, 0.5643, 0.8059, 0.0, 0.3983, 0.0758, 0.5289, 0.07786, 0.6119, 0.0, 0.4922, 1.0, 7.886e-07, 0.699, 0.7433, 0.4816, 0.6478, 0.3333, 0.4435, 1.0, 7.886e-07, 0.4816, 0.6478, 0.0, 0.3333, 2.629e-07, 0.0, 0.1494, 0.4704, 0.699, 0.7433, 1.0, 1.0, 0.6667, 1.0, 0.699, 0.7433, 1.0, 7.886e-07, 1.0, 1.0, 0.1494, 0.4704, 2.629e-07, 0.0, 0.3333, 0.4435, 0.3333, 0.4435, 2.629e-07, 0.0, 1.0, 7.886e-07, 0.3522, 0.4972, 0.2832, 0.4131, 0.418, 0.2777, 0.5565, 0.349, 0.2567, 0.7147, 0.1863, 0.5799, 0.2832, 0.4131, 0.3522, 0.4972, 0.6667, 0.01562, 0.5296, 0.165, 0.4633, 0.09141, 0.5939, 0.01562, 0.5296, 0.165, 0.5565, 0.349, 0.418, 0.2777, 0.4633, 0.09141, -7.063e-06, 0.6823, -7.302e-06, 0.6095, 0.1863, 0.5799, 0.2567, 0.7147])
me_plane_021.materials.append(mat_snow_001)
me_plane_021.materials.append(mat_snow_shallow1)
me_plane_021.materials.append(mat_snow)
me_plane_021.materials.append(mat_shallow_out)
me_plane_021.use_remesh_preserve_volume = False
me_plane_021.use_remesh_preserve_attributes = False
me_plane_021.use_mirror_vertex_groups = False
me_plane_021.update()
me_plane_027 = bpy.data.meshes.new('Plane.027')
me_plane_027.from_pydata([(1.0, 1.0, 0.1333), (0.3333, 1.0, 0.0), (1.0, -1.0, 0.1333), (0.5508, 0.6162, 0.0), (0.4698, 0.08731, 0.0), (8.345e-07, 1.0, -0.06), (0.2352, -0.1856, 0.0), (0.5125, -0.7273, 0.0), (0.3333, -1.0, 0.0), (0.106, 0.5831, -0.06), (-0.1148, 0.23, -0.06), (-0.2031, -0.01036, -0.06), (-0.4238, -0.133, -0.06), (-0.4287, -0.3684, -0.06), (-0.07558, -0.648, -0.06), (-8.345e-07, -1.0, -0.06), (-1.0, 1.0, -0.06), (-1.0, 0.5831, -0.06), (-1.0, 0.23, -0.06), (-1.0, -0.01036, -0.06), (-1.0, -0.133, -0.06), (-1.0, -0.3684, -0.06), (-1.0, -0.648, -0.06), (-1.0, -1.0, -0.06), (0.2298, -0.6913, -0.06), (0.1877, -1.0, -0.06), (0.3324, 0.5996, -0.06), (0.2176, -0.439, -0.06), (0.09809, -0.277, -0.06), (0.1877, 1.0, -0.06), (0.3302, 0.1586, -0.06), (0.1758, -0.09801, -0.06), (0.1005, -0.1593, -0.06)], [], [(3, 0, 1), (24, 14, 15, 25), (30, 10, 11, 31), (20, 21, 13, 12), (22, 23, 15, 14), (17, 18, 10, 9), (19, 20, 12, 11), (21, 22, 14, 13), (16, 17, 9, 5), (18, 19, 11, 10), (6, 27, 24, 7), (28, 13, 14, 27), (7, 24, 25, 8), (32, 31, 11, 12), (6, 28, 27), (26, 9, 10, 30), (6, 31, 32), (29, 5, 9, 26), (27, 14, 24), (6, 32, 28), (32, 12, 13, 28), (4, 30, 31, 6), (4, 2, 0), (8, 2, 7), (4, 0, 3), (7, 4, 6), (7, 2, 4), (3, 26, 30, 4), (1, 29, 26, 3)])
me_plane_027.polygons.foreach_set('use_smooth', [True] * 29)
me_plane_027.polygons.foreach_set('material_index', [0, 1, 1, 1, 1, 1, 1, 1, 1, 1, 0, 1, 0, 1, 0, 1, 0, 1, 1, 0, 1, 0, 0, 0, 0, 0, 0, 0, 0])
_uv = me_plane_027.uv_layers.new(name='UVMap')
_uv.uv.foreach_set('vector', [0.7754, 0.8081, 1.0, 1.0, 0.6667, 1.0, 0.8378, 0.6149, 0.8162, 0.4622, 1.0, 0.5, 1.0, 0.5939, 0.4129, 0.6651, 0.3772, 0.4426, 0.4974, 0.3984, 0.5412, 0.5879, 0.5587, 0.0, 0.6764, 0.0, 0.6764, 0.2856, 0.5587, 0.2881, 0.8162, 0.0, 1.0, 0.0, 1.0, 0.5, 0.8162, 0.4622, 0.2006, 0.0, 0.3772, 0.0, 0.3772, 0.4426, 0.2006, 0.553, 0.4974, 0.0, 0.5587, 0.0, 0.5587, 0.2881, 0.4974, 0.3984, 0.6764, 0.0, 0.8162, 0.0, 0.8162, 0.4622, 0.6764, 0.2856, 2.002e-08, 0.0, 0.2006, 0.0, 0.2006, 0.553, 2.002e-08, 0.5, 0.3772, 0.0, 0.4974, 0.0, 0.4974, 0.3984, 0.3772, 0.4426, 0.585, 0.6176, 0.7117, 0.6088, 0.8378, 0.6149, 0.8558, 0.7562, 0.6307, 0.549, 0.6764, 0.2856, 0.8162, 0.4622, 0.7117, 0.6088, 0.8558, 0.7562, 0.8378, 0.6149, 1.0, 0.5939, 1.0, 0.6667, 0.5718, 0.5503, 0.5412, 0.5879, 0.4974, 0.3984, 0.5587, 0.2881, 0.585, 0.6176, 0.6307, 0.549, 0.7117, 0.6088, 0.1924, 0.6662, 0.2006, 0.553, 0.3772, 0.4426, 0.4129, 0.6651, 0.585, 0.6176, 0.5412, 0.5879, 0.5718, 0.5503, 2.002e-08, 0.5939, 2.002e-08, 0.5, 0.2006, 0.553, 0.1924, 0.6662, 0.7117, 0.6088, 0.8162, 0.4622, 0.8378, 0.6149, 0.585, 0.6176, 0.5718, 0.5503, 0.6307, 0.549, 0.5718, 0.5503, 0.5587, 0.2881, 0.6764, 0.2856, 0.6307, 0.549, 0.4485, 0.7349, 0.4129, 0.6651, 0.5412, 0.5879, 0.585, 0.6176, 0.7349, 0.5437, 1.0, 5.324e-07, 1.0, 1.0, 0.6667, 1.901e-07, 1.0, 5.324e-07, 0.7562, 0.1364, 0.7349, 0.5437, 1.0, 1.0, 0.7754, 0.8081, 0.7562, 0.1364, 0.7349, 0.5437, 0.6176, 0.4072, 0.7562, 0.1364, 1.0, 5.324e-07, 0.7349, 0.5437, 0.1841, 0.7754, 0.1924, 0.6662, 0.4129, 0.6651, 0.4485, 0.7349, -9.919e-08, 0.6667, 2.002e-08, 0.5939, 0.1924, 0.6662, 0.1841, 0.7754])
me_plane_027.materials.append(mat_snow)
me_plane_027.materials.append(mat_shallow_straight)
me_plane_027.materials.append(mat_texture_test)
me_plane_027.use_remesh_preserve_volume = False
me_plane_027.use_remesh_preserve_attributes = False
me_plane_027.use_mirror_vertex_groups = False
me_plane_027.update()
me_plane_030 = bpy.data.meshes.new('Plane.030')
me_plane_030.from_pydata([(0.75, 0.75, -0.045), (0.1408, -0.75, -0.045), (0.1468, -0.5287, -0.045), (0.239, -0.3143, -0.045), (0.4234, -0.2682, -0.045), (0.6286, -0.1138, -0.045), (0.3758, -0.4404, -1.823e-11), (0.75, -0.1408, -0.045), (-0.75, 0.0, -0.045), (5.96e-08, 0.75, -0.045), (-0.75, 0.75, -0.045), (-0.75, -0.75, -0.045), (0.0, -0.75, -0.045), (0.25, -0.75, 0.0), (0.75, -0.75, 0.09998), (0.75, -0.25, 0.0)], [], [(5, 7, 0, 9), (3, 6, 4), (2, 6, 3), (4, 5, 9, 10), (2, 3, 10, 8), (2, 8, 11, 12), (3, 4, 10), (1, 2, 12), (5, 15, 7), (4, 15, 5), (4, 6, 15), (13, 6, 2, 1), (13, 14, 6), (14, 15, 6)])
me_plane_030.polygons.foreach_set('use_smooth', [True] * 14)
me_plane_030.polygons.foreach_set('material_index', [1, 0, 0, 1, 1, 1, 1, 1, 0, 0, 0, 0, 0, 0])
_uv = me_plane_030.uv_layers.new(name='UVMap')
_uv.uv.foreach_set('vector', [0.568, 0.9191, 0.5861, 1.0, 0.0, 1.0, 0.0, 0.5, 0.7017, 0.6594, 0.7858, 0.7505, 0.671, 0.7823, 0.8447, 0.5979, 0.7858, 0.7505, 0.7017, 0.6594, 0.671, 0.7823, 0.568, 0.9191, 0.0, 0.5, 0.0, 0.0, 0.8447, 0.5979, 0.7017, 0.6594, 0.0, 0.0, 0.4922, 0.0, 0.8447, 0.5979, 0.4922, 0.0, 1.0, 0.0, 1.0, 0.4233, 0.7017, 0.6594, 0.671, 0.7823, 0.0, 0.0, 1.0, 0.5939, 0.8447, 0.5979, 1.0, 0.4233, 0.568, 0.9191, 0.6589, 1.0, 0.5861, 1.0, 0.671, 0.7823, 0.6589, 1.0, 0.568, 0.9191, 0.671, 0.7823, 0.7858, 0.7505, 0.6589, 1.0, 1.0, 0.6667, 0.7858, 0.7505, 0.8447, 0.5979, 1.0, 0.5939, 0.6667, 1.825e-07, 1.0, 9.127e-08, 0.7505, 0.2064, 1.0, 9.127e-08, 1.0, 0.3333, 0.7505, 0.2064])
me_plane_030.materials.append(mat_snow)
me_plane_030.materials.append(mat_shallow_in)
me_plane_030.materials.append(mat_shallow_out_001)
me_plane_030.use_remesh_preserve_volume = False
me_plane_030.use_remesh_preserve_attributes = False
me_plane_030.use_mirror_vertex_groups = False
me_plane_030.update()
me_circle = bpy.data.meshes.new('Circle')
me_circle.from_pydata([(0.0, 0.07519, 1.018), (-0.5, 0.07519, 0.8842), (-0.7019, 0.07519, 0.6391), (-0.9136, 0.07519, 0.286), (-1.099, 0.07519, -0.1449), (-0.8974, 0.07519, -0.7528), (-0.2506, 0.07519, -0.6276), (0.3877, 0.07519, -0.6578), (0.866, 0.07519, -0.4819), (1.0, 0.07519, 0.01814), (0.866, 0.07519, 0.5181), (0.2926, 0.07519, 0.6163), (-0.07776, 0.07519, 0.09878), (-1.098, 0.07519, -0.5137), (-0.6188, 0.07519, -0.03602), (-0.4876, 0.07519, -0.327), (0.0, -0.02481, 1.018), (-0.5, -0.02481, 0.8842), (-0.7019, -0.02481, 0.6391), (-0.9136, -0.02481, 0.286), (-1.099, -0.02481, -0.1449), (-0.8974, -0.02481, -0.7528), (-0.2506, -0.02481, -0.6276), (0.3877, -0.02481, -0.6578), (0.866, -0.02481, -0.4819), (1.0, -0.02481, 0.01814), (0.866, -0.02481, 0.5181), (0.2926, -0.02481, 0.6163), (-1.098, -0.02481, -0.5137), (-0.1575, -0.02481, 0.06164)], [], [(12, 7, 8), (12, 2, 3), (12, 8, 9), (12, 3, 4, 14), (12, 9, 10), (12, 14, 15), (12, 10, 11), (12, 15, 5, 6), (12, 0, 1), (12, 0, 11), (12, 6, 7), (12, 1, 2), (15, 13, 5), (15, 14, 13), (14, 4, 13), (8, 7, 23, 24), (3, 2, 18, 19), (9, 8, 24, 25), (28, 21, 5, 13), (4, 3, 19, 20), (10, 9, 25, 26), (13, 4, 20, 28), (11, 10, 26, 27), (6, 5, 21, 22), (1, 0, 16, 17), (11, 0, 16, 27), (7, 6, 22, 23), (2, 1, 17, 18), (26, 25, 29), (28, 20, 29), (27, 26, 29), (22, 21, 29), (17, 16, 29), (27, 16, 29), (23, 22, 29), (18, 17, 29), (29, 21, 28), (24, 23, 29), (19, 18, 29), (25, 24, 29), (20, 19, 29)])
me_circle.materials.append(mat_ice)
me_circle.use_remesh_preserve_volume = False
me_circle.use_remesh_preserve_attributes = False
me_circle.use_mirror_vertex_groups = False
me_circle.update()

# ---- objects
ob_empty = bpy.data.objects.new('Empty', None)
ob_camera_45_00 = bpy.data.objects.new('Camera 45.00', cam_camera_001)
ob_sun = bpy.data.objects.new('sun', light_sun)
ob_ambient = bpy.data.objects.new('ambient', light_ambient)
ob_grass_plane_008 = bpy.data.objects.new('grass plane.008', me_plane_052)
ob_grass_plane_001 = bpy.data.objects.new('grass plane.001', me_plane_024)
ob_grass_plane_004 = bpy.data.objects.new('grass plane.004', me_plane_034)
ob_plane_011 = bpy.data.objects.new('Plane.011', me_plane_007)
ob_plane_004 = bpy.data.objects.new('Plane.004', me_plane_009)
ob_plane_012 = bpy.data.objects.new('Plane.012', me_plane_043)
ob_plane_013 = bpy.data.objects.new('Plane.013', me_plane_008)
ob_plane_010 = bpy.data.objects.new('Plane.010', me_plane_017)
ob_plane_008 = bpy.data.objects.new('Plane.008', me_plane_011)
ob_grass_plane = bpy.data.objects.new('grass plane', me_plane_001)
ob_grass_plane_002 = bpy.data.objects.new('grass plane.002', me_plane_031)
ob_grass_plane_003 = bpy.data.objects.new('grass plane.003', me_plane_032)
ob_grass_plane_006 = bpy.data.objects.new('grass plane.006', me_plane_002)
ob_grass_plane_005 = bpy.data.objects.new('grass plane.005', me_plane_037)
ob_plane_014 = bpy.data.objects.new('Plane.014', me_plane_021)
ob_plane_020 = bpy.data.objects.new('Plane.020', me_plane_027)
ob_plane_023 = bpy.data.objects.new('Plane.023', me_plane_030)
ob_floe = bpy.data.objects.new('floe', me_circle)

# ---- transforms, parenting, visibility, modifiers, constraints
ob_empty.location = (0.0, 0.0, 0.0)
ob_empty.rotation_euler = (0.0, -0.0, -1.748e-07)
ob_empty.lock_rotations_4d = False
ob_empty.empty_display_type = 'ARROWS'
ob_empty.empty_display_size = 2.0
ob_empty.empty_image_offset = (0.0, 0.0)
ob_empty.color = (0.0, 0.0, 0.0, 1.0)
ob_empty.lineart.crease_threshold = 0.0
ob_camera_45_00.parent = ob_empty
ob_camera_45_00.location = (-7.341, -7.341, 5.994)
ob_camera_45_00.rotation_euler = (1.047, -1.066e-14, 5.498)
ob_camera_45_00.scale = (0.1391, 0.1391, 0.1391)
ob_camera_45_00.lock_rotations_4d = False
ob_camera_45_00.empty_display_type = 'ARROWS'
ob_camera_45_00.color = (0.0, 0.0, 0.0, 1.0)
ob_camera_45_00.show_name = True
ob_camera_45_00.lineart.crease_threshold = 0.0
ob_sun.parent = ob_empty
ob_sun.location = (-2.137, -3.388, 8.472)
ob_sun.rotation_euler = (-0.4372, -0.08507, -3.838)
ob_sun.scale = (1.0, 1.0, 1.0)
ob_sun.lock_rotations_4d = False
ob_sun.empty_display_type = 'ARROWS'
ob_sun.color = (0.0, 0.0, 0.0, 1.0)
ob_sun.show_name = True
ob_sun.lineart.crease_threshold = 0.0
ob_ambient.parent = ob_empty
ob_ambient.location = (-6.435, -8.645, -3.652)
ob_ambient.rotation_euler = (0.5916, 2.008, -1.807)
ob_ambient.scale = (1.0, 1.0, 1.0)
ob_ambient.lock_rotations_4d = False
ob_ambient.empty_display_type = 'ARROWS'
ob_ambient.color = (0.0, 0.0, 0.0, 1.0)
ob_ambient.show_name = True
ob_ambient.lineart.crease_threshold = 0.0
ob_grass_plane_008.location = (0.0, 0.0, 0.4)
ob_grass_plane_008.rotation_euler = (0.0, 0.0, 3.142)
ob_grass_plane_008.lock_rotations_4d = False
ob_grass_plane_008.empty_display_type = 'ARROWS'
ob_grass_plane_008.lineart.crease_threshold = 0.0
_m = ob_grass_plane_008.modifiers.new('EdgeSplit', 'EDGE_SPLIT')
_m.use_edge_angle = False
ob_grass_plane_001.location = (0.0, 0.0, 0.1933)
ob_grass_plane_001.rotation_euler = (0.0, 0.0, 3.142)
ob_grass_plane_001.lock_rotations_4d = False
ob_grass_plane_001.empty_display_type = 'ARROWS'
ob_grass_plane_001.lineart.crease_threshold = 0.0
_m = ob_grass_plane_001.modifiers.new('EdgeSplit', 'EDGE_SPLIT')
_m.use_edge_angle = False
ob_grass_plane_004.location = (0.0, 0.0, 0.0)
ob_grass_plane_004.rotation_euler = (0.0, 0.0, 3.142)
ob_grass_plane_004.lock_rotations_4d = False
ob_grass_plane_004.empty_display_type = 'ARROWS'
ob_grass_plane_004.lineart.crease_threshold = 0.0
_m = ob_grass_plane_004.modifiers.new('EdgeSplit', 'EDGE_SPLIT')
_m.use_edge_angle = False
ob_plane_011.location = (0.0, 0.0, 0.4)
ob_plane_011.rotation_euler = (0.0, -0.0, -1.571)
ob_plane_011.lock_rotations_4d = False
ob_plane_011.empty_display_type = 'ARROWS'
ob_plane_011.lineart.crease_threshold = 0.0
_m = ob_plane_011.modifiers.new('EdgeSplit', 'EDGE_SPLIT')
_m.use_edge_angle = False
ob_plane_004.location = (0.0, 0.0, 0.4)
ob_plane_004.rotation_euler = (0.0, -0.0, -1.571)
ob_plane_004.scale = (1.333, 1.333, 1.333)
ob_plane_004.lock_rotations_4d = False
ob_plane_004.empty_display_type = 'ARROWS'
ob_plane_004.lineart.crease_threshold = 0.0
_m = ob_plane_004.modifiers.new('EdgeSplit', 'EDGE_SPLIT')
_m.use_edge_angle = False
ob_plane_012.location = (0.0, 0.0, 0.4)
ob_plane_012.rotation_euler = (0.0, -0.0, -1.571)
ob_plane_012.lock_rotations_4d = False
ob_plane_012.empty_display_type = 'ARROWS'
ob_plane_012.lineart.crease_threshold = 0.0
_m = ob_plane_012.modifiers.new('EdgeSplit', 'EDGE_SPLIT')
_m.use_edge_angle = False
ob_plane_013.location = (0.0, 0.0, 0.2667)
ob_plane_013.rotation_euler = (0.0, -0.0, -1.571)
ob_plane_013.lock_rotations_4d = False
ob_plane_013.empty_display_type = 'ARROWS'
ob_plane_013.show_instancer_for_render = False
ob_plane_013.lineart.crease_threshold = 0.0
_m = ob_plane_013.modifiers.new('ParticleSystem', 'PARTICLE_SYSTEM')
ob_plane_010.location = (0.0, 0.0, 0.2667)
ob_plane_010.rotation_euler = (0.0, -0.0, -3.142)
ob_plane_010.scale = (1.333, 1.333, 1.333)
ob_plane_010.lock_rotations_4d = False
ob_plane_010.empty_display_type = 'ARROWS'
ob_plane_010.show_instancer_for_render = False
ob_plane_010.lineart.crease_threshold = 0.0
_m = ob_plane_010.modifiers.new('ParticleSystem 1', 'PARTICLE_SYSTEM')
ob_plane_008.location = (0.0, 0.0, 0.2667)
ob_plane_008.rotation_euler = (0.0, -0.0, -1.571)
ob_plane_008.scale = (1.333, 1.333, 1.333)
ob_plane_008.lock_rotations_4d = False
ob_plane_008.empty_display_type = 'ARROWS'
ob_plane_008.lineart.crease_threshold = 0.0
_m = ob_plane_008.modifiers.new('ParticleSystem', 'PARTICLE_SYSTEM')
ob_grass_plane.location = (0.0, 0.0, 0.2667)
ob_grass_plane.rotation_euler = (0.0, 0.0, 3.142)
ob_grass_plane.lock_rotations_4d = False
ob_grass_plane.empty_display_type = 'ARROWS'
ob_grass_plane.show_instancer_for_render = False
ob_grass_plane.lineart.crease_threshold = 0.0
_m = ob_grass_plane.modifiers.new('EdgeSplit', 'EDGE_SPLIT')
_m.use_edge_angle = False
_m = ob_grass_plane.modifiers.new('ParticleSystem', 'PARTICLE_SYSTEM')
ob_grass_plane_002.location = (0.0, 0.0, 0.0)
ob_grass_plane_002.rotation_euler = (0.0, 0.0, 3.142)
ob_grass_plane_002.lock_rotations_4d = False
ob_grass_plane_002.empty_display_type = 'ARROWS'
ob_grass_plane_002.lineart.crease_threshold = 0.0
_m = ob_grass_plane_002.modifiers.new('EdgeSplit', 'EDGE_SPLIT')
_m.use_edge_angle = False
ob_grass_plane_003.location = (0.0, 0.0, 0.0)
ob_grass_plane_003.rotation_euler = (0.0, 0.0, 3.142)
ob_grass_plane_003.lock_rotations_4d = False
ob_grass_plane_003.empty_display_type = 'ARROWS'
ob_grass_plane_003.lineart.crease_threshold = 0.0
_m = ob_grass_plane_003.modifiers.new('EdgeSplit', 'EDGE_SPLIT')
_m.use_edge_angle = False
ob_grass_plane_006.location = (0.0, 0.0, 0.0)
ob_grass_plane_006.rotation_euler = (0.0, -0.0, 6.283)
ob_grass_plane_006.lock_rotations_4d = False
ob_grass_plane_006.empty_display_type = 'ARROWS'
ob_grass_plane_006.lineart.crease_threshold = 0.0
_m = ob_grass_plane_006.modifiers.new('EdgeSplit', 'EDGE_SPLIT')
_m.use_edge_angle = False
ob_grass_plane_005.location = (0.0, 0.0, 0.0)
ob_grass_plane_005.rotation_euler = (0.0, 0.0, 3.142)
ob_grass_plane_005.lock_rotations_4d = False
ob_grass_plane_005.empty_display_type = 'ARROWS'
ob_grass_plane_005.lineart.crease_threshold = 0.0
_m = ob_grass_plane_005.modifiers.new('EdgeSplit', 'EDGE_SPLIT')
_m.use_edge_angle = False
ob_plane_014.location = (0.0, 0.0, 0.06)
ob_plane_014.scale = (1.333, 1.333, 1.333)
ob_plane_014.lock_rotations_4d = False
ob_plane_014.empty_display_type = 'ARROWS'
ob_plane_014.lineart.crease_threshold = 0.0
ob_plane_020.location = (0.0, 0.0, 0.06)
ob_plane_020.lock_rotations_4d = False
ob_plane_020.empty_display_type = 'ARROWS'
ob_plane_020.lineart.crease_threshold = 0.0
ob_plane_023.location = (0.0, 0.0, 0.06)
ob_plane_023.scale = (1.333, 1.333, 1.333)
ob_plane_023.lock_rotations_4d = False
ob_plane_023.empty_display_type = 'ARROWS'
ob_plane_023.lineart.crease_threshold = 0.0
_m = ob_plane_023.modifiers.new('EdgeSplit', 'EDGE_SPLIT')
_m.use_edge_angle = False
ob_floe.location = (0.1528, -0.4674, 0.3416)
ob_floe.lineart.crease_threshold = 0.0

# ---- collection membership
col_collection_1.objects.link(ob_empty)
col_collection_1.objects.link(ob_camera_45_00)
col_collection_1.objects.link(ob_sun)
col_collection_1.objects.link(ob_ambient)
col_collection_2.objects.link(ob_grass_plane_008)
col_collection_3.objects.link(ob_grass_plane_001)
col_collection_4.objects.link(ob_grass_plane_004)
col_collection_6.objects.link(ob_plane_011)
col_collection_7.objects.link(ob_plane_004)
col_collection_8.objects.link(ob_plane_012)
col_collection_10.objects.link(ob_plane_013)
col_collection_10.objects.link(ob_plane_010)
col_collection_10.objects.link(ob_plane_008)
col_collection_10.objects.link(ob_grass_plane)
col_collection_11.objects.link(ob_grass_plane_002)
col_collection_12.objects.link(ob_grass_plane_003)
col_collection_13.objects.link(ob_grass_plane_006)
col_collection_14.objects.link(ob_grass_plane_005)
col_collection_15.objects.link(ob_plane_014)
col_collection_16.objects.link(ob_plane_020)
col_collection_17.objects.link(ob_plane_023)
col_collection_20.objects.link(ob_floe)

# ---- scene / render settings (as saved in the file)
scene.camera = ob_camera_45_00
scene.frame_start = 0; scene.frame_end = 0; scene.frame_set(0)
scene.render.engine = 'BLENDER_EEVEE_NEXT'
scene.render.image_settings.quality = 100
scene.render.image_settings.compression = 100
scene.render.image_settings.exr_codec = 'RLE'
scene.render.resolution_x = 64
scene.render.resolution_y = 64
scene.render.pixel_aspect_x = 100.0
scene.render.pixel_aspect_y = 100.0
scene.render.fps = 25
scene.render.dither_intensity = 0.0
scene.render.use_compositing = False
scene.render.use_sequencer = False
scene.render.bake_margin = 2
scene.render.bake_bias = 0.0
scene.render.use_stamp_time = False
scene.render.use_stamp_date = False
scene.render.use_stamp_frame = False
scene.render.use_stamp_camera = False
scene.render.use_stamp_scene = False
scene.render.use_stamp_filename = False
scene.render.use_stamp_render_time = False
scene.render.stamp_font_size = 0
scene.cycles.use_denoising = False
scene.cycles.samples = 10
scene.cycles.sampling_pattern = 'TABULATED_SOBOL'
scene.cycles.light_sampling_threshold = 0.0
scene.cycles.use_adaptive_sampling = False
scene.cycles.use_light_tree = False
scene.cycles.blur_glossy = 0.0
scene.cycles.volume_bounces = 1
scene.cycles.pixel_filter_type = 'GAUSSIAN'
scene.cycles.sample_clamp_indirect = 0.0
scene.view_settings.view_transform = 'Raw'
bpy.context.view_layer.update()
